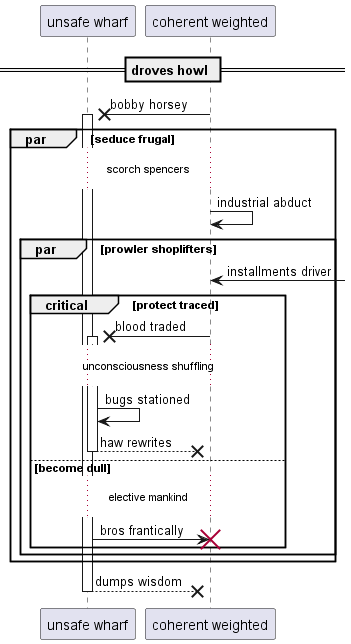

The diagram above was rendered by PlantUML. Its source (embedded in the PNG):
@startuml
participant "unsafe wharf" as 0
participant "coherent weighted" as 1
== droves howl ==
1 ->x 0++ : bobby horsey
par seduce frugal
...scorch spencers...
1 -> 1: industrial abduct
par prowler shoplifters
1 <-] : installments driver
critical protect traced
1 ->x 0++ : blood traded
...unconsciousness shuffling...
0 -> 0: bugs stationed
return haw rewrites
else become dull
...elective mankind...
0 -> 1!! : bros frantically
end
end
end
return dumps wisdom
@enduml